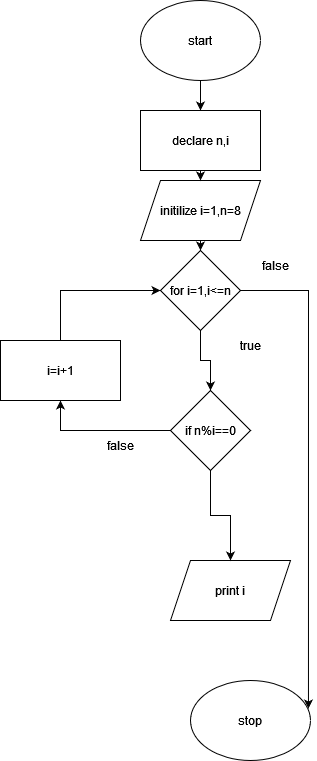

The diagram above was exported from draw.io. Its source (the exported page's mxGraphModel, read from the mxfile embedded in the PNG):
<mxGraphModel dx="797" dy="509" grid="1" gridSize="10" guides="1" tooltips="1" connect="1" arrows="1" fold="1" page="1" pageScale="1" pageWidth="850" pageHeight="1100" math="0" shadow="0">
  <root>
    <mxCell id="0" />
    <mxCell id="1" parent="0" />
    <mxCell id="ysMU1Wg3skihfkA_hzN--14" style="edgeStyle=orthogonalEdgeStyle;rounded=0;orthogonalLoop=1;jettySize=auto;html=1;exitX=0.5;exitY=1;exitDx=0;exitDy=0;" edge="1" parent="1" source="ysMU1Wg3skihfkA_hzN--1" target="ysMU1Wg3skihfkA_hzN--15">
      <mxGeometry relative="1" as="geometry">
        <mxPoint x="350" y="140" as="targetPoint" />
      </mxGeometry>
    </mxCell>
    <mxCell id="ysMU1Wg3skihfkA_hzN--1" value="start" style="ellipse;whiteSpace=wrap;html=1;" vertex="1" parent="1">
      <mxGeometry x="290" y="40" width="120" height="80" as="geometry" />
    </mxCell>
    <mxCell id="ysMU1Wg3skihfkA_hzN--24" style="edgeStyle=orthogonalEdgeStyle;rounded=0;orthogonalLoop=1;jettySize=auto;html=1;exitX=0.5;exitY=1;exitDx=0;exitDy=0;entryX=0.5;entryY=0;entryDx=0;entryDy=0;" edge="1" parent="1" source="ysMU1Wg3skihfkA_hzN--2" target="ysMU1Wg3skihfkA_hzN--17">
      <mxGeometry relative="1" as="geometry" />
    </mxCell>
    <mxCell id="ysMU1Wg3skihfkA_hzN--2" value="initilize i=1,n=8" style="shape=parallelogram;perimeter=parallelogramPerimeter;whiteSpace=wrap;html=1;fixedSize=1;" vertex="1" parent="1">
      <mxGeometry x="290" y="220" width="120" height="60" as="geometry" />
    </mxCell>
    <mxCell id="ysMU1Wg3skihfkA_hzN--3" value="print i" style="shape=parallelogram;perimeter=parallelogramPerimeter;whiteSpace=wrap;html=1;fixedSize=1;" vertex="1" parent="1">
      <mxGeometry x="320" y="600" width="120" height="60" as="geometry" />
    </mxCell>
    <mxCell id="ysMU1Wg3skihfkA_hzN--19" style="edgeStyle=orthogonalEdgeStyle;rounded=0;orthogonalLoop=1;jettySize=auto;html=1;exitX=0.5;exitY=1;exitDx=0;exitDy=0;entryX=0.5;entryY=0;entryDx=0;entryDy=0;" edge="1" parent="1" source="ysMU1Wg3skihfkA_hzN--4" target="ysMU1Wg3skihfkA_hzN--3">
      <mxGeometry relative="1" as="geometry" />
    </mxCell>
    <mxCell id="ysMU1Wg3skihfkA_hzN--21" style="edgeStyle=orthogonalEdgeStyle;rounded=0;orthogonalLoop=1;jettySize=auto;html=1;exitX=0;exitY=0.5;exitDx=0;exitDy=0;entryX=0.5;entryY=1;entryDx=0;entryDy=0;" edge="1" parent="1" source="ysMU1Wg3skihfkA_hzN--4" target="ysMU1Wg3skihfkA_hzN--8">
      <mxGeometry relative="1" as="geometry" />
    </mxCell>
    <mxCell id="ysMU1Wg3skihfkA_hzN--4" value="if n%i==0" style="rhombus;whiteSpace=wrap;html=1;" vertex="1" parent="1">
      <mxGeometry x="320" y="430" width="80" height="80" as="geometry" />
    </mxCell>
    <mxCell id="ysMU1Wg3skihfkA_hzN--6" value="stop" style="ellipse;whiteSpace=wrap;html=1;" vertex="1" parent="1">
      <mxGeometry x="340" y="720" width="120" height="80" as="geometry" />
    </mxCell>
    <mxCell id="ysMU1Wg3skihfkA_hzN--20" style="edgeStyle=orthogonalEdgeStyle;rounded=0;orthogonalLoop=1;jettySize=auto;html=1;exitX=0.5;exitY=0;exitDx=0;exitDy=0;entryX=0;entryY=0.5;entryDx=0;entryDy=0;" edge="1" parent="1" source="ysMU1Wg3skihfkA_hzN--8" target="ysMU1Wg3skihfkA_hzN--17">
      <mxGeometry relative="1" as="geometry" />
    </mxCell>
    <mxCell id="ysMU1Wg3skihfkA_hzN--8" value="i=i+1" style="rounded=0;whiteSpace=wrap;html=1;" vertex="1" parent="1">
      <mxGeometry x="150" y="380" width="120" height="60" as="geometry" />
    </mxCell>
    <mxCell id="ysMU1Wg3skihfkA_hzN--16" style="edgeStyle=orthogonalEdgeStyle;rounded=0;orthogonalLoop=1;jettySize=auto;html=1;exitX=0.5;exitY=1;exitDx=0;exitDy=0;entryX=0.5;entryY=0;entryDx=0;entryDy=0;" edge="1" parent="1" source="ysMU1Wg3skihfkA_hzN--15" target="ysMU1Wg3skihfkA_hzN--2">
      <mxGeometry relative="1" as="geometry" />
    </mxCell>
    <mxCell id="ysMU1Wg3skihfkA_hzN--15" value="declare n,i" style="rounded=0;whiteSpace=wrap;html=1;" vertex="1" parent="1">
      <mxGeometry x="290" y="150" width="120" height="60" as="geometry" />
    </mxCell>
    <mxCell id="ysMU1Wg3skihfkA_hzN--18" style="edgeStyle=orthogonalEdgeStyle;rounded=0;orthogonalLoop=1;jettySize=auto;html=1;exitX=0.5;exitY=1;exitDx=0;exitDy=0;entryX=0.5;entryY=0;entryDx=0;entryDy=0;" edge="1" parent="1" source="ysMU1Wg3skihfkA_hzN--17" target="ysMU1Wg3skihfkA_hzN--4">
      <mxGeometry relative="1" as="geometry" />
    </mxCell>
    <mxCell id="ysMU1Wg3skihfkA_hzN--23" style="edgeStyle=orthogonalEdgeStyle;rounded=0;orthogonalLoop=1;jettySize=auto;html=1;exitX=1;exitY=0.5;exitDx=0;exitDy=0;entryX=0.983;entryY=0.35;entryDx=0;entryDy=0;entryPerimeter=0;" edge="1" parent="1" source="ysMU1Wg3skihfkA_hzN--17" target="ysMU1Wg3skihfkA_hzN--6">
      <mxGeometry relative="1" as="geometry" />
    </mxCell>
    <mxCell id="ysMU1Wg3skihfkA_hzN--17" value="for i=1,i&amp;lt;=n" style="rhombus;whiteSpace=wrap;html=1;" vertex="1" parent="1">
      <mxGeometry x="310" y="290" width="80" height="80" as="geometry" />
    </mxCell>
    <mxCell id="ysMU1Wg3skihfkA_hzN--25" value="true" style="text;html=1;strokeColor=none;fillColor=none;align=center;verticalAlign=middle;whiteSpace=wrap;rounded=0;" vertex="1" parent="1">
      <mxGeometry x="370" y="370" width="60" height="30" as="geometry" />
    </mxCell>
    <mxCell id="ysMU1Wg3skihfkA_hzN--26" value="false" style="text;html=1;strokeColor=none;fillColor=none;align=center;verticalAlign=middle;whiteSpace=wrap;rounded=0;" vertex="1" parent="1">
      <mxGeometry x="395" y="290" width="60" height="30" as="geometry" />
    </mxCell>
    <mxCell id="ysMU1Wg3skihfkA_hzN--28" value="false" style="text;html=1;strokeColor=none;fillColor=none;align=center;verticalAlign=middle;whiteSpace=wrap;rounded=0;" vertex="1" parent="1">
      <mxGeometry x="240" y="470" width="60" height="30" as="geometry" />
    </mxCell>
  </root>
</mxGraphModel>